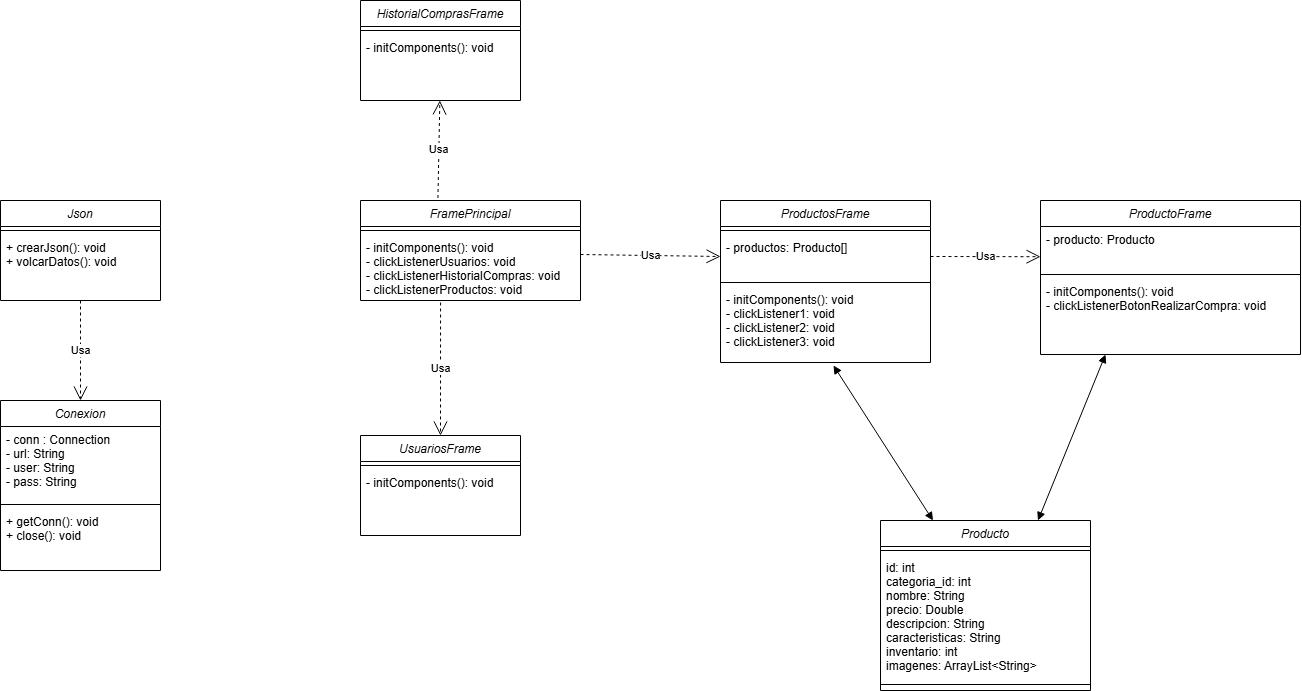

The diagram above was exported from draw.io. Its source (the exported page's mxGraphModel, read from the mxfile embedded in the PNG):
<mxGraphModel dx="2620" dy="975" grid="1" gridSize="10" guides="1" tooltips="1" connect="1" arrows="1" fold="1" page="1" pageScale="1" pageWidth="827" pageHeight="1169" math="0" shadow="0">
  <root>
    <mxCell id="WIyWlLk6GJQsqaUBKTNV-0" />
    <mxCell id="WIyWlLk6GJQsqaUBKTNV-1" parent="WIyWlLk6GJQsqaUBKTNV-0" />
    <mxCell id="zkfFHV4jXpPFQw0GAbJ--0" value="HistorialComprasFrame" style="swimlane;fontStyle=2;align=center;verticalAlign=top;childLayout=stackLayout;horizontal=1;startSize=26;horizontalStack=0;resizeParent=1;resizeLast=0;collapsible=1;marginBottom=0;rounded=0;shadow=0;strokeWidth=1;" parent="WIyWlLk6GJQsqaUBKTNV-1" vertex="1">
      <mxGeometry x="80" y="40" width="160" height="100" as="geometry">
        <mxRectangle x="230" y="140" width="160" height="26" as="alternateBounds" />
      </mxGeometry>
    </mxCell>
    <mxCell id="zkfFHV4jXpPFQw0GAbJ--4" value="" style="line;html=1;strokeWidth=1;align=left;verticalAlign=middle;spacingTop=-1;spacingLeft=3;spacingRight=3;rotatable=0;labelPosition=right;points=[];portConstraint=eastwest;" parent="zkfFHV4jXpPFQw0GAbJ--0" vertex="1">
      <mxGeometry y="26" width="160" height="8" as="geometry" />
    </mxCell>
    <mxCell id="zkfFHV4jXpPFQw0GAbJ--5" value="- initComponents(): void" style="text;align=left;verticalAlign=top;spacingLeft=4;spacingRight=4;overflow=hidden;rotatable=0;points=[[0,0.5],[1,0.5]];portConstraint=eastwest;" parent="zkfFHV4jXpPFQw0GAbJ--0" vertex="1">
      <mxGeometry y="34" width="160" height="66" as="geometry" />
    </mxCell>
    <mxCell id="Lbmr5GlQXHTTFQMJiV2o-0" value="UsuariosFrame" style="swimlane;fontStyle=2;align=center;verticalAlign=top;childLayout=stackLayout;horizontal=1;startSize=26;horizontalStack=0;resizeParent=1;resizeLast=0;collapsible=1;marginBottom=0;rounded=0;shadow=0;strokeWidth=1;" parent="WIyWlLk6GJQsqaUBKTNV-1" vertex="1">
      <mxGeometry x="80" y="475" width="160" height="100" as="geometry">
        <mxRectangle x="230" y="140" width="160" height="26" as="alternateBounds" />
      </mxGeometry>
    </mxCell>
    <mxCell id="Lbmr5GlQXHTTFQMJiV2o-2" value="" style="line;html=1;strokeWidth=1;align=left;verticalAlign=middle;spacingTop=-1;spacingLeft=3;spacingRight=3;rotatable=0;labelPosition=right;points=[];portConstraint=eastwest;" parent="Lbmr5GlQXHTTFQMJiV2o-0" vertex="1">
      <mxGeometry y="26" width="160" height="8" as="geometry" />
    </mxCell>
    <mxCell id="Lbmr5GlQXHTTFQMJiV2o-3" value="- initComponents(): void" style="text;align=left;verticalAlign=top;spacingLeft=4;spacingRight=4;overflow=hidden;rotatable=0;points=[[0,0.5],[1,0.5]];portConstraint=eastwest;" parent="Lbmr5GlQXHTTFQMJiV2o-0" vertex="1">
      <mxGeometry y="34" width="160" height="66" as="geometry" />
    </mxCell>
    <mxCell id="Lbmr5GlQXHTTFQMJiV2o-4" value="FramePrincipal" style="swimlane;fontStyle=2;align=center;verticalAlign=top;childLayout=stackLayout;horizontal=1;startSize=26;horizontalStack=0;resizeParent=1;resizeLast=0;collapsible=1;marginBottom=0;rounded=0;shadow=0;strokeWidth=1;" parent="WIyWlLk6GJQsqaUBKTNV-1" vertex="1">
      <mxGeometry x="80" y="240" width="220" height="100" as="geometry">
        <mxRectangle x="230" y="140" width="160" height="26" as="alternateBounds" />
      </mxGeometry>
    </mxCell>
    <mxCell id="Lbmr5GlQXHTTFQMJiV2o-6" value="" style="line;html=1;strokeWidth=1;align=left;verticalAlign=middle;spacingTop=-1;spacingLeft=3;spacingRight=3;rotatable=0;labelPosition=right;points=[];portConstraint=eastwest;" parent="Lbmr5GlQXHTTFQMJiV2o-4" vertex="1">
      <mxGeometry y="26" width="220" height="8" as="geometry" />
    </mxCell>
    <mxCell id="Lbmr5GlQXHTTFQMJiV2o-7" value="- initComponents(): void&#10;- clickListenerUsuarios: void&#10;- clickListenerHistorialCompras: void&#10;- clickListenerProductos: void" style="text;align=left;verticalAlign=top;spacingLeft=4;spacingRight=4;overflow=hidden;rotatable=0;points=[[0,0.5],[1,0.5]];portConstraint=eastwest;" parent="Lbmr5GlQXHTTFQMJiV2o-4" vertex="1">
      <mxGeometry y="34" width="220" height="66" as="geometry" />
    </mxCell>
    <mxCell id="Lbmr5GlQXHTTFQMJiV2o-8" value="ProductoFrame" style="swimlane;fontStyle=2;align=center;verticalAlign=top;childLayout=stackLayout;horizontal=1;startSize=26;horizontalStack=0;resizeParent=1;resizeLast=0;collapsible=1;marginBottom=0;rounded=0;shadow=0;strokeWidth=1;" parent="WIyWlLk6GJQsqaUBKTNV-1" vertex="1">
      <mxGeometry x="760" y="240" width="260" height="154" as="geometry">
        <mxRectangle x="230" y="140" width="160" height="26" as="alternateBounds" />
      </mxGeometry>
    </mxCell>
    <mxCell id="Lbmr5GlQXHTTFQMJiV2o-29" value="- producto: Producto" style="text;align=left;verticalAlign=top;spacingLeft=4;spacingRight=4;overflow=hidden;rotatable=0;points=[[0,0.5],[1,0.5]];portConstraint=eastwest;rounded=0;shadow=0;html=0;" parent="Lbmr5GlQXHTTFQMJiV2o-8" vertex="1">
      <mxGeometry y="26" width="260" height="44" as="geometry" />
    </mxCell>
    <mxCell id="Lbmr5GlQXHTTFQMJiV2o-31" value="" style="line;html=1;strokeWidth=1;align=left;verticalAlign=middle;spacingTop=-1;spacingLeft=3;spacingRight=3;rotatable=0;labelPosition=right;points=[];portConstraint=eastwest;" parent="Lbmr5GlQXHTTFQMJiV2o-8" vertex="1">
      <mxGeometry y="70" width="260" height="8" as="geometry" />
    </mxCell>
    <mxCell id="Lbmr5GlQXHTTFQMJiV2o-11" value="- initComponents(): void&#10;- clickListenerBotonRealizarCompra: void" style="text;align=left;verticalAlign=top;spacingLeft=4;spacingRight=4;overflow=hidden;rotatable=0;points=[[0,0.5],[1,0.5]];portConstraint=eastwest;" parent="Lbmr5GlQXHTTFQMJiV2o-8" vertex="1">
      <mxGeometry y="78" width="260" height="46" as="geometry" />
    </mxCell>
    <mxCell id="Lbmr5GlQXHTTFQMJiV2o-12" value="ProductosFrame" style="swimlane;fontStyle=2;align=center;verticalAlign=top;childLayout=stackLayout;horizontal=1;startSize=26;horizontalStack=0;resizeParent=1;resizeLast=0;collapsible=1;marginBottom=0;rounded=0;shadow=0;strokeWidth=1;" parent="WIyWlLk6GJQsqaUBKTNV-1" vertex="1">
      <mxGeometry x="440" y="240" width="210" height="162" as="geometry">
        <mxRectangle x="230" y="140" width="160" height="26" as="alternateBounds" />
      </mxGeometry>
    </mxCell>
    <mxCell id="Lbmr5GlQXHTTFQMJiV2o-14" value="" style="line;html=1;strokeWidth=1;align=left;verticalAlign=middle;spacingTop=-1;spacingLeft=3;spacingRight=3;rotatable=0;labelPosition=right;points=[];portConstraint=eastwest;" parent="Lbmr5GlQXHTTFQMJiV2o-12" vertex="1">
      <mxGeometry y="26" width="210" height="8" as="geometry" />
    </mxCell>
    <mxCell id="Lbmr5GlQXHTTFQMJiV2o-30" value="- productos: Producto[]" style="text;align=left;verticalAlign=top;spacingLeft=4;spacingRight=4;overflow=hidden;rotatable=0;points=[[0,0.5],[1,0.5]];portConstraint=eastwest;rounded=0;shadow=0;html=0;" parent="Lbmr5GlQXHTTFQMJiV2o-12" vertex="1">
      <mxGeometry y="34" width="210" height="44" as="geometry" />
    </mxCell>
    <mxCell id="Lbmr5GlQXHTTFQMJiV2o-10" value="" style="line;html=1;strokeWidth=1;align=left;verticalAlign=middle;spacingTop=-1;spacingLeft=3;spacingRight=3;rotatable=0;labelPosition=right;points=[];portConstraint=eastwest;" parent="Lbmr5GlQXHTTFQMJiV2o-12" vertex="1">
      <mxGeometry y="78" width="210" height="8" as="geometry" />
    </mxCell>
    <mxCell id="Lbmr5GlQXHTTFQMJiV2o-15" value="- initComponents(): void&#10;- clickListener1: void&#10;- clickListener2: void&#10;- clickListener3: void" style="text;align=left;verticalAlign=top;spacingLeft=4;spacingRight=4;overflow=hidden;rotatable=0;points=[[0,0.5],[1,0.5]];portConstraint=eastwest;" parent="Lbmr5GlQXHTTFQMJiV2o-12" vertex="1">
      <mxGeometry y="86" width="210" height="76" as="geometry" />
    </mxCell>
    <mxCell id="Lbmr5GlQXHTTFQMJiV2o-16" value="Conexion" style="swimlane;fontStyle=2;align=center;verticalAlign=top;childLayout=stackLayout;horizontal=1;startSize=26;horizontalStack=0;resizeParent=1;resizeLast=0;collapsible=1;marginBottom=0;rounded=0;shadow=0;strokeWidth=1;" parent="WIyWlLk6GJQsqaUBKTNV-1" vertex="1">
      <mxGeometry x="-280" y="440" width="160" height="170" as="geometry">
        <mxRectangle x="230" y="140" width="160" height="26" as="alternateBounds" />
      </mxGeometry>
    </mxCell>
    <mxCell id="Lbmr5GlQXHTTFQMJiV2o-17" value="- conn : Connection&#10;- url: String&#10;- user: String&#10;- pass: String" style="text;align=left;verticalAlign=top;spacingLeft=4;spacingRight=4;overflow=hidden;rotatable=0;points=[[0,0.5],[1,0.5]];portConstraint=eastwest;rounded=0;shadow=0;html=0;" parent="Lbmr5GlQXHTTFQMJiV2o-16" vertex="1">
      <mxGeometry y="26" width="160" height="74" as="geometry" />
    </mxCell>
    <mxCell id="Lbmr5GlQXHTTFQMJiV2o-18" value="" style="line;html=1;strokeWidth=1;align=left;verticalAlign=middle;spacingTop=-1;spacingLeft=3;spacingRight=3;rotatable=0;labelPosition=right;points=[];portConstraint=eastwest;" parent="Lbmr5GlQXHTTFQMJiV2o-16" vertex="1">
      <mxGeometry y="100" width="160" height="8" as="geometry" />
    </mxCell>
    <mxCell id="Lbmr5GlQXHTTFQMJiV2o-19" value="+ getConn(): void&#10;+ close(): void" style="text;align=left;verticalAlign=top;spacingLeft=4;spacingRight=4;overflow=hidden;rotatable=0;points=[[0,0.5],[1,0.5]];portConstraint=eastwest;" parent="Lbmr5GlQXHTTFQMJiV2o-16" vertex="1">
      <mxGeometry y="108" width="160" height="62" as="geometry" />
    </mxCell>
    <mxCell id="Lbmr5GlQXHTTFQMJiV2o-20" value="Json" style="swimlane;fontStyle=2;align=center;verticalAlign=top;childLayout=stackLayout;horizontal=1;startSize=26;horizontalStack=0;resizeParent=1;resizeLast=0;collapsible=1;marginBottom=0;rounded=0;shadow=0;strokeWidth=1;" parent="WIyWlLk6GJQsqaUBKTNV-1" vertex="1">
      <mxGeometry x="-280" y="240" width="160" height="100" as="geometry">
        <mxRectangle x="230" y="140" width="160" height="26" as="alternateBounds" />
      </mxGeometry>
    </mxCell>
    <mxCell id="Lbmr5GlQXHTTFQMJiV2o-22" value="" style="line;html=1;strokeWidth=1;align=left;verticalAlign=middle;spacingTop=-1;spacingLeft=3;spacingRight=3;rotatable=0;labelPosition=right;points=[];portConstraint=eastwest;" parent="Lbmr5GlQXHTTFQMJiV2o-20" vertex="1">
      <mxGeometry y="26" width="160" height="8" as="geometry" />
    </mxCell>
    <mxCell id="Lbmr5GlQXHTTFQMJiV2o-23" value="+ crearJson(): void&#10;+ volcarDatos(): void" style="text;align=left;verticalAlign=top;spacingLeft=4;spacingRight=4;overflow=hidden;rotatable=0;points=[[0,0.5],[1,0.5]];portConstraint=eastwest;" parent="Lbmr5GlQXHTTFQMJiV2o-20" vertex="1">
      <mxGeometry y="34" width="160" height="40" as="geometry" />
    </mxCell>
    <mxCell id="Lbmr5GlQXHTTFQMJiV2o-25" value="Usa" style="endArrow=open;endSize=12;dashed=1;html=1;rounded=0;exitX=0.364;exitY=1.03;exitDx=0;exitDy=0;exitPerimeter=0;entryX=0.5;entryY=0;entryDx=0;entryDy=0;" parent="WIyWlLk6GJQsqaUBKTNV-1" source="Lbmr5GlQXHTTFQMJiV2o-7" target="Lbmr5GlQXHTTFQMJiV2o-0" edge="1">
      <mxGeometry width="160" relative="1" as="geometry">
        <mxPoint x="370" y="440" as="sourcePoint" />
        <mxPoint x="530" y="440" as="targetPoint" />
      </mxGeometry>
    </mxCell>
    <mxCell id="Lbmr5GlQXHTTFQMJiV2o-26" value="Usa" style="endArrow=open;endSize=12;dashed=1;html=1;rounded=0;exitX=0.352;exitY=-0.025;exitDx=0;exitDy=0;exitPerimeter=0;" parent="WIyWlLk6GJQsqaUBKTNV-1" source="Lbmr5GlQXHTTFQMJiV2o-4" target="zkfFHV4jXpPFQw0GAbJ--5" edge="1">
      <mxGeometry width="160" relative="1" as="geometry">
        <mxPoint x="170" y="352" as="sourcePoint" />
        <mxPoint x="170" y="485" as="targetPoint" />
      </mxGeometry>
    </mxCell>
    <mxCell id="Lbmr5GlQXHTTFQMJiV2o-27" value="Usa" style="endArrow=open;endSize=12;dashed=1;html=1;rounded=0;exitX=1;exitY=0.303;exitDx=0;exitDy=0;entryX=0;entryY=0.5;entryDx=0;entryDy=0;exitPerimeter=0;" parent="WIyWlLk6GJQsqaUBKTNV-1" source="Lbmr5GlQXHTTFQMJiV2o-7" target="Lbmr5GlQXHTTFQMJiV2o-30" edge="1">
      <mxGeometry width="160" relative="1" as="geometry">
        <mxPoint x="145" y="250" as="sourcePoint" />
        <mxPoint x="143" y="148" as="targetPoint" />
      </mxGeometry>
    </mxCell>
    <mxCell id="Lbmr5GlQXHTTFQMJiV2o-28" value="Usa" style="endArrow=open;endSize=12;dashed=1;html=1;rounded=0;exitX=1;exitY=0.5;exitDx=0;exitDy=0;entryX=0;entryY=0.687;entryDx=0;entryDy=0;entryPerimeter=0;" parent="WIyWlLk6GJQsqaUBKTNV-1" source="Lbmr5GlQXHTTFQMJiV2o-30" target="Lbmr5GlQXHTTFQMJiV2o-29" edge="1">
      <mxGeometry width="160" relative="1" as="geometry">
        <mxPoint x="510" y="440" as="sourcePoint" />
        <mxPoint x="648" y="443" as="targetPoint" />
      </mxGeometry>
    </mxCell>
    <mxCell id="Lbmr5GlQXHTTFQMJiV2o-32" value="Producto" style="swimlane;fontStyle=2;align=center;verticalAlign=top;childLayout=stackLayout;horizontal=1;startSize=26;horizontalStack=0;resizeParent=1;resizeLast=0;collapsible=1;marginBottom=0;rounded=0;shadow=0;strokeWidth=1;" parent="WIyWlLk6GJQsqaUBKTNV-1" vertex="1">
      <mxGeometry x="600" y="560" width="210" height="170" as="geometry">
        <mxRectangle x="230" y="140" width="160" height="26" as="alternateBounds" />
      </mxGeometry>
    </mxCell>
    <mxCell id="Lbmr5GlQXHTTFQMJiV2o-33" value="" style="line;html=1;strokeWidth=1;align=left;verticalAlign=middle;spacingTop=-1;spacingLeft=3;spacingRight=3;rotatable=0;labelPosition=right;points=[];portConstraint=eastwest;" parent="Lbmr5GlQXHTTFQMJiV2o-32" vertex="1">
      <mxGeometry y="26" width="210" height="8" as="geometry" />
    </mxCell>
    <mxCell id="Lbmr5GlQXHTTFQMJiV2o-34" value="id: int&#10;categoria_id: int&#10;nombre: String&#10;precio: Double&#10;descripcion: String&#10;caracteristicas: String&#10;inventario: int&#10;imagenes: ArrayList&lt;String&gt;" style="text;align=left;verticalAlign=top;spacingLeft=4;spacingRight=4;overflow=hidden;rotatable=0;points=[[0,0.5],[1,0.5]];portConstraint=eastwest;rounded=0;shadow=0;html=0;" parent="Lbmr5GlQXHTTFQMJiV2o-32" vertex="1">
      <mxGeometry y="34" width="210" height="126" as="geometry" />
    </mxCell>
    <mxCell id="Lbmr5GlQXHTTFQMJiV2o-35" value="" style="line;html=1;strokeWidth=1;align=left;verticalAlign=middle;spacingTop=-1;spacingLeft=3;spacingRight=3;rotatable=0;labelPosition=right;points=[];portConstraint=eastwest;" parent="Lbmr5GlQXHTTFQMJiV2o-32" vertex="1">
      <mxGeometry y="160" width="210" height="8" as="geometry" />
    </mxCell>
    <mxCell id="Lbmr5GlQXHTTFQMJiV2o-37" value="" style="endArrow=block;startArrow=block;endFill=1;startFill=1;html=1;rounded=0;exitX=0.538;exitY=1.039;exitDx=0;exitDy=0;exitPerimeter=0;entryX=0.25;entryY=0;entryDx=0;entryDy=0;" parent="WIyWlLk6GJQsqaUBKTNV-1" source="Lbmr5GlQXHTTFQMJiV2o-15" target="Lbmr5GlQXHTTFQMJiV2o-32" edge="1">
      <mxGeometry width="160" relative="1" as="geometry">
        <mxPoint x="380" y="570" as="sourcePoint" />
        <mxPoint x="540" y="570" as="targetPoint" />
      </mxGeometry>
    </mxCell>
    <mxCell id="Lbmr5GlQXHTTFQMJiV2o-38" value="" style="endArrow=block;startArrow=block;endFill=1;startFill=1;html=1;rounded=0;exitX=0.25;exitY=1;exitDx=0;exitDy=0;entryX=0.75;entryY=0;entryDx=0;entryDy=0;" parent="WIyWlLk6GJQsqaUBKTNV-1" source="Lbmr5GlQXHTTFQMJiV2o-8" target="Lbmr5GlQXHTTFQMJiV2o-32" edge="1">
      <mxGeometry width="160" relative="1" as="geometry">
        <mxPoint x="563" y="415" as="sourcePoint" />
        <mxPoint x="633" y="570" as="targetPoint" />
      </mxGeometry>
    </mxCell>
    <mxCell id="Lbmr5GlQXHTTFQMJiV2o-39" value="Usa" style="endArrow=open;endSize=12;dashed=1;html=1;rounded=0;exitX=0.5;exitY=1;exitDx=0;exitDy=0;entryX=0.5;entryY=0;entryDx=0;entryDy=0;" parent="WIyWlLk6GJQsqaUBKTNV-1" source="Lbmr5GlQXHTTFQMJiV2o-20" target="Lbmr5GlQXHTTFQMJiV2o-16" edge="1">
      <mxGeometry width="160" relative="1" as="geometry">
        <mxPoint x="-50" y="330" as="sourcePoint" />
        <mxPoint x="-50" y="463" as="targetPoint" />
      </mxGeometry>
    </mxCell>
  </root>
</mxGraphModel>